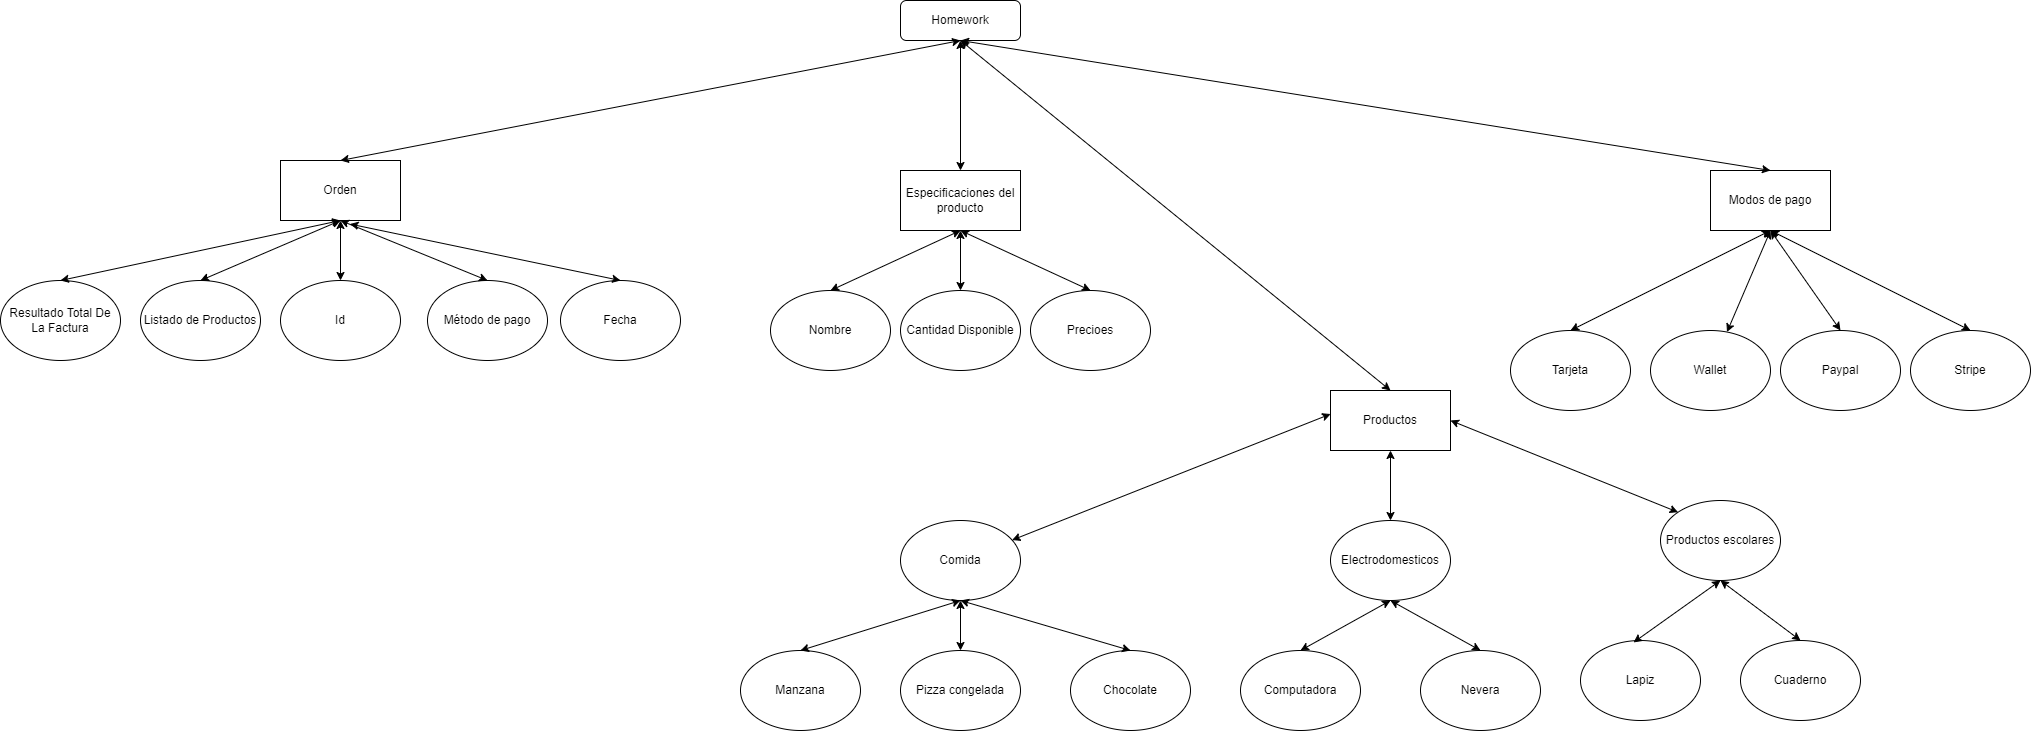

The diagram above was exported from draw.io. Its source (the exported page's mxGraphModel, read from the mxfile embedded in the PNG):
<mxGraphModel dx="2989" dy="742" grid="1" gridSize="10" guides="1" tooltips="1" connect="1" arrows="1" fold="1" page="1" pageScale="1" pageWidth="827" pageHeight="1169" math="0" shadow="0">
  <root>
    <mxCell id="WIyWlLk6GJQsqaUBKTNV-0" />
    <mxCell id="WIyWlLk6GJQsqaUBKTNV-1" parent="WIyWlLk6GJQsqaUBKTNV-0" />
    <mxCell id="WIyWlLk6GJQsqaUBKTNV-3" value="Homework" style="rounded=1;whiteSpace=wrap;html=1;fontSize=12;glass=0;strokeWidth=1;shadow=0;" parent="WIyWlLk6GJQsqaUBKTNV-1" vertex="1">
      <mxGeometry y="110" width="120" height="40" as="geometry" />
    </mxCell>
    <mxCell id="ALh1VLK--q9EmnHtZHLN-1" value="Productos" style="rounded=0;whiteSpace=wrap;html=1;" parent="WIyWlLk6GJQsqaUBKTNV-1" vertex="1">
      <mxGeometry x="430" y="500" width="120" height="60" as="geometry" />
    </mxCell>
    <mxCell id="ALh1VLK--q9EmnHtZHLN-2" value="Modos de pago" style="rounded=0;whiteSpace=wrap;html=1;" parent="WIyWlLk6GJQsqaUBKTNV-1" vertex="1">
      <mxGeometry x="810" y="280" width="120" height="60" as="geometry" />
    </mxCell>
    <mxCell id="ALh1VLK--q9EmnHtZHLN-5" value="Tarjeta" style="ellipse;whiteSpace=wrap;html=1;" parent="WIyWlLk6GJQsqaUBKTNV-1" vertex="1">
      <mxGeometry x="610" y="440" width="120" height="80" as="geometry" />
    </mxCell>
    <mxCell id="ALh1VLK--q9EmnHtZHLN-6" value="Wallet" style="ellipse;whiteSpace=wrap;html=1;" parent="WIyWlLk6GJQsqaUBKTNV-1" vertex="1">
      <mxGeometry x="750" y="440" width="120" height="80" as="geometry" />
    </mxCell>
    <mxCell id="ALh1VLK--q9EmnHtZHLN-7" value="Paypal" style="ellipse;whiteSpace=wrap;html=1;" parent="WIyWlLk6GJQsqaUBKTNV-1" vertex="1">
      <mxGeometry x="880" y="440" width="120" height="80" as="geometry" />
    </mxCell>
    <mxCell id="ALh1VLK--q9EmnHtZHLN-8" value="Stripe&lt;br&gt;" style="ellipse;whiteSpace=wrap;html=1;" parent="WIyWlLk6GJQsqaUBKTNV-1" vertex="1">
      <mxGeometry x="1010" y="440" width="120" height="80" as="geometry" />
    </mxCell>
    <mxCell id="ALh1VLK--q9EmnHtZHLN-9" value="" style="endArrow=classic;startArrow=classic;html=1;rounded=0;exitX=0.5;exitY=0;exitDx=0;exitDy=0;entryX=0.5;entryY=1;entryDx=0;entryDy=0;" parent="WIyWlLk6GJQsqaUBKTNV-1" source="ALh1VLK--q9EmnHtZHLN-5" target="ALh1VLK--q9EmnHtZHLN-2" edge="1">
      <mxGeometry width="50" height="50" relative="1" as="geometry">
        <mxPoint x="490" y="380" as="sourcePoint" />
        <mxPoint x="540" y="330" as="targetPoint" />
      </mxGeometry>
    </mxCell>
    <mxCell id="ALh1VLK--q9EmnHtZHLN-10" value="" style="endArrow=classic;startArrow=classic;html=1;rounded=0;entryX=0.5;entryY=1;entryDx=0;entryDy=0;" parent="WIyWlLk6GJQsqaUBKTNV-1" source="ALh1VLK--q9EmnHtZHLN-6" target="ALh1VLK--q9EmnHtZHLN-2" edge="1">
      <mxGeometry width="50" height="50" relative="1" as="geometry">
        <mxPoint x="540" y="440" as="sourcePoint" />
        <mxPoint x="610" y="360" as="targetPoint" />
      </mxGeometry>
    </mxCell>
    <mxCell id="ALh1VLK--q9EmnHtZHLN-12" value="" style="endArrow=classic;startArrow=classic;html=1;rounded=0;exitX=0.5;exitY=0;exitDx=0;exitDy=0;entryX=0.5;entryY=1;entryDx=0;entryDy=0;" parent="WIyWlLk6GJQsqaUBKTNV-1" source="ALh1VLK--q9EmnHtZHLN-7" target="ALh1VLK--q9EmnHtZHLN-2" edge="1">
      <mxGeometry width="50" height="50" relative="1" as="geometry">
        <mxPoint x="490" y="380" as="sourcePoint" />
        <mxPoint x="610" y="360" as="targetPoint" />
      </mxGeometry>
    </mxCell>
    <mxCell id="ALh1VLK--q9EmnHtZHLN-13" value="" style="endArrow=classic;startArrow=classic;html=1;rounded=0;exitX=0.5;exitY=0;exitDx=0;exitDy=0;entryX=0.5;entryY=1;entryDx=0;entryDy=0;" parent="WIyWlLk6GJQsqaUBKTNV-1" source="ALh1VLK--q9EmnHtZHLN-8" target="ALh1VLK--q9EmnHtZHLN-2" edge="1">
      <mxGeometry width="50" height="50" relative="1" as="geometry">
        <mxPoint x="490" y="380" as="sourcePoint" />
        <mxPoint x="540" y="330" as="targetPoint" />
      </mxGeometry>
    </mxCell>
    <mxCell id="ALh1VLK--q9EmnHtZHLN-14" value="" style="endArrow=classic;startArrow=classic;html=1;rounded=0;entryX=0.5;entryY=0;entryDx=0;entryDy=0;exitX=0.5;exitY=1;exitDx=0;exitDy=0;" parent="WIyWlLk6GJQsqaUBKTNV-1" source="WIyWlLk6GJQsqaUBKTNV-3" target="ALh1VLK--q9EmnHtZHLN-2" edge="1">
      <mxGeometry width="50" height="50" relative="1" as="geometry">
        <mxPoint x="490" y="380" as="sourcePoint" />
        <mxPoint x="540" y="330" as="targetPoint" />
      </mxGeometry>
    </mxCell>
    <mxCell id="ALh1VLK--q9EmnHtZHLN-16" value="Especificaciones del producto" style="rounded=0;whiteSpace=wrap;html=1;" parent="WIyWlLk6GJQsqaUBKTNV-1" vertex="1">
      <mxGeometry y="280" width="120" height="60" as="geometry" />
    </mxCell>
    <mxCell id="ALh1VLK--q9EmnHtZHLN-17" value="" style="endArrow=classic;startArrow=classic;html=1;rounded=0;exitX=0.5;exitY=0;exitDx=0;exitDy=0;entryX=0.5;entryY=1;entryDx=0;entryDy=0;" parent="WIyWlLk6GJQsqaUBKTNV-1" source="ALh1VLK--q9EmnHtZHLN-1" target="WIyWlLk6GJQsqaUBKTNV-3" edge="1">
      <mxGeometry width="50" height="50" relative="1" as="geometry">
        <mxPoint x="80" y="370" as="sourcePoint" />
        <mxPoint x="130" y="320" as="targetPoint" />
      </mxGeometry>
    </mxCell>
    <mxCell id="ALh1VLK--q9EmnHtZHLN-18" value="" style="endArrow=classic;startArrow=classic;html=1;rounded=0;entryX=0.5;entryY=1;entryDx=0;entryDy=0;exitX=0.5;exitY=0;exitDx=0;exitDy=0;" parent="WIyWlLk6GJQsqaUBKTNV-1" source="ALh1VLK--q9EmnHtZHLN-16" target="WIyWlLk6GJQsqaUBKTNV-3" edge="1">
      <mxGeometry width="50" height="50" relative="1" as="geometry">
        <mxPoint x="80" y="370" as="sourcePoint" />
        <mxPoint x="130" y="320" as="targetPoint" />
      </mxGeometry>
    </mxCell>
    <mxCell id="ALh1VLK--q9EmnHtZHLN-19" value="Orden" style="rounded=0;whiteSpace=wrap;html=1;" parent="WIyWlLk6GJQsqaUBKTNV-1" vertex="1">
      <mxGeometry x="-620" y="270" width="120" height="60" as="geometry" />
    </mxCell>
    <mxCell id="ALh1VLK--q9EmnHtZHLN-20" value="" style="endArrow=classic;startArrow=classic;html=1;rounded=0;exitX=0.5;exitY=0;exitDx=0;exitDy=0;entryX=0.5;entryY=1;entryDx=0;entryDy=0;" parent="WIyWlLk6GJQsqaUBKTNV-1" source="ALh1VLK--q9EmnHtZHLN-19" target="WIyWlLk6GJQsqaUBKTNV-3" edge="1">
      <mxGeometry width="50" height="50" relative="1" as="geometry">
        <mxPoint x="80" y="370" as="sourcePoint" />
        <mxPoint x="110" y="180" as="targetPoint" />
      </mxGeometry>
    </mxCell>
    <mxCell id="ALh1VLK--q9EmnHtZHLN-21" value="Resultado Total De La Factura" style="ellipse;whiteSpace=wrap;html=1;shadow=0;" parent="WIyWlLk6GJQsqaUBKTNV-1" vertex="1">
      <mxGeometry x="-900" y="390" width="120" height="80" as="geometry" />
    </mxCell>
    <mxCell id="ALh1VLK--q9EmnHtZHLN-22" value="" style="endArrow=classic;startArrow=classic;html=1;rounded=0;exitX=0.5;exitY=0;exitDx=0;exitDy=0;entryX=0.5;entryY=1;entryDx=0;entryDy=0;" parent="WIyWlLk6GJQsqaUBKTNV-1" source="ALh1VLK--q9EmnHtZHLN-21" target="ALh1VLK--q9EmnHtZHLN-19" edge="1">
      <mxGeometry width="50" height="50" relative="1" as="geometry">
        <mxPoint x="-300" y="280" as="sourcePoint" />
        <mxPoint x="-250" y="230" as="targetPoint" />
      </mxGeometry>
    </mxCell>
    <mxCell id="ALh1VLK--q9EmnHtZHLN-23" value="Listado de Productos" style="ellipse;whiteSpace=wrap;html=1;shadow=0;" parent="WIyWlLk6GJQsqaUBKTNV-1" vertex="1">
      <mxGeometry x="-760" y="390" width="120" height="80" as="geometry" />
    </mxCell>
    <mxCell id="ALh1VLK--q9EmnHtZHLN-24" value="" style="endArrow=classic;startArrow=classic;html=1;rounded=0;exitX=0.5;exitY=0;exitDx=0;exitDy=0;entryX=0.5;entryY=1;entryDx=0;entryDy=0;" parent="WIyWlLk6GJQsqaUBKTNV-1" source="ALh1VLK--q9EmnHtZHLN-23" target="ALh1VLK--q9EmnHtZHLN-19" edge="1">
      <mxGeometry width="50" height="50" relative="1" as="geometry">
        <mxPoint x="-300" y="280" as="sourcePoint" />
        <mxPoint x="-250" y="230" as="targetPoint" />
      </mxGeometry>
    </mxCell>
    <mxCell id="ALh1VLK--q9EmnHtZHLN-25" value="Fecha" style="ellipse;whiteSpace=wrap;html=1;shadow=0;" parent="WIyWlLk6GJQsqaUBKTNV-1" vertex="1">
      <mxGeometry x="-340" y="390" width="120" height="80" as="geometry" />
    </mxCell>
    <mxCell id="ALh1VLK--q9EmnHtZHLN-26" value="Método de pago" style="ellipse;whiteSpace=wrap;html=1;shadow=0;" parent="WIyWlLk6GJQsqaUBKTNV-1" vertex="1">
      <mxGeometry x="-473" y="390" width="120" height="80" as="geometry" />
    </mxCell>
    <mxCell id="ALh1VLK--q9EmnHtZHLN-27" value="Id" style="ellipse;whiteSpace=wrap;html=1;shadow=0;" parent="WIyWlLk6GJQsqaUBKTNV-1" vertex="1">
      <mxGeometry x="-620" y="390" width="120" height="80" as="geometry" />
    </mxCell>
    <mxCell id="ALh1VLK--q9EmnHtZHLN-28" value="" style="endArrow=classic;startArrow=classic;html=1;rounded=0;entryX=0.5;entryY=1;entryDx=0;entryDy=0;exitX=0.5;exitY=0;exitDx=0;exitDy=0;" parent="WIyWlLk6GJQsqaUBKTNV-1" source="ALh1VLK--q9EmnHtZHLN-27" target="ALh1VLK--q9EmnHtZHLN-19" edge="1">
      <mxGeometry width="50" height="50" relative="1" as="geometry">
        <mxPoint x="-440" y="280" as="sourcePoint" />
        <mxPoint x="-390" y="230" as="targetPoint" />
      </mxGeometry>
    </mxCell>
    <mxCell id="ALh1VLK--q9EmnHtZHLN-29" value="" style="endArrow=classic;startArrow=classic;html=1;rounded=0;exitX=0.5;exitY=0;exitDx=0;exitDy=0;entryX=0.5;entryY=1;entryDx=0;entryDy=0;" parent="WIyWlLk6GJQsqaUBKTNV-1" source="ALh1VLK--q9EmnHtZHLN-26" target="ALh1VLK--q9EmnHtZHLN-19" edge="1">
      <mxGeometry width="50" height="50" relative="1" as="geometry">
        <mxPoint x="-440" y="280" as="sourcePoint" />
        <mxPoint x="-460" y="350" as="targetPoint" />
      </mxGeometry>
    </mxCell>
    <mxCell id="ALh1VLK--q9EmnHtZHLN-30" value="" style="endArrow=classic;startArrow=classic;html=1;rounded=0;entryX=0.5;entryY=0;entryDx=0;entryDy=0;exitX=0.579;exitY=1.059;exitDx=0;exitDy=0;exitPerimeter=0;" parent="WIyWlLk6GJQsqaUBKTNV-1" source="ALh1VLK--q9EmnHtZHLN-19" target="ALh1VLK--q9EmnHtZHLN-25" edge="1">
      <mxGeometry width="50" height="50" relative="1" as="geometry">
        <mxPoint x="-440" y="280" as="sourcePoint" />
        <mxPoint x="-390" y="230" as="targetPoint" />
      </mxGeometry>
    </mxCell>
    <mxCell id="ALh1VLK--q9EmnHtZHLN-31" value="Precioes" style="ellipse;whiteSpace=wrap;html=1;shadow=0;" parent="WIyWlLk6GJQsqaUBKTNV-1" vertex="1">
      <mxGeometry x="130" y="400" width="120" height="80" as="geometry" />
    </mxCell>
    <mxCell id="ALh1VLK--q9EmnHtZHLN-32" value="Cantidad Disponible" style="ellipse;whiteSpace=wrap;html=1;shadow=0;" parent="WIyWlLk6GJQsqaUBKTNV-1" vertex="1">
      <mxGeometry y="400" width="120" height="80" as="geometry" />
    </mxCell>
    <mxCell id="ALh1VLK--q9EmnHtZHLN-33" value="Nombre" style="ellipse;whiteSpace=wrap;html=1;shadow=0;" parent="WIyWlLk6GJQsqaUBKTNV-1" vertex="1">
      <mxGeometry x="-130" y="400" width="120" height="80" as="geometry" />
    </mxCell>
    <mxCell id="ALh1VLK--q9EmnHtZHLN-34" value="" style="endArrow=classic;startArrow=classic;html=1;rounded=0;exitX=0.5;exitY=0;exitDx=0;exitDy=0;entryX=0.5;entryY=1;entryDx=0;entryDy=0;" parent="WIyWlLk6GJQsqaUBKTNV-1" source="ALh1VLK--q9EmnHtZHLN-33" target="ALh1VLK--q9EmnHtZHLN-16" edge="1">
      <mxGeometry width="50" height="50" relative="1" as="geometry">
        <mxPoint x="-100" y="280" as="sourcePoint" />
        <mxPoint x="-50" y="230" as="targetPoint" />
      </mxGeometry>
    </mxCell>
    <mxCell id="ALh1VLK--q9EmnHtZHLN-35" value="" style="endArrow=classic;startArrow=classic;html=1;rounded=0;exitX=0.5;exitY=1;exitDx=0;exitDy=0;entryX=0.5;entryY=0;entryDx=0;entryDy=0;" parent="WIyWlLk6GJQsqaUBKTNV-1" source="ALh1VLK--q9EmnHtZHLN-16" target="ALh1VLK--q9EmnHtZHLN-32" edge="1">
      <mxGeometry width="50" height="50" relative="1" as="geometry">
        <mxPoint x="-100" y="280" as="sourcePoint" />
        <mxPoint x="-50" y="230" as="targetPoint" />
      </mxGeometry>
    </mxCell>
    <mxCell id="ALh1VLK--q9EmnHtZHLN-36" value="" style="endArrow=classic;startArrow=classic;html=1;rounded=0;entryX=0.5;entryY=0;entryDx=0;entryDy=0;exitX=0.5;exitY=1;exitDx=0;exitDy=0;" parent="WIyWlLk6GJQsqaUBKTNV-1" source="ALh1VLK--q9EmnHtZHLN-16" target="ALh1VLK--q9EmnHtZHLN-31" edge="1">
      <mxGeometry width="50" height="50" relative="1" as="geometry">
        <mxPoint x="30" y="350" as="sourcePoint" />
        <mxPoint x="-50" y="230" as="targetPoint" />
      </mxGeometry>
    </mxCell>
    <mxCell id="ALh1VLK--q9EmnHtZHLN-37" value="Productos escolares" style="ellipse;whiteSpace=wrap;html=1;shadow=0;" parent="WIyWlLk6GJQsqaUBKTNV-1" vertex="1">
      <mxGeometry x="760" y="610" width="120" height="80" as="geometry" />
    </mxCell>
    <mxCell id="ALh1VLK--q9EmnHtZHLN-38" value="Electrodomesticos" style="ellipse;whiteSpace=wrap;html=1;shadow=0;" parent="WIyWlLk6GJQsqaUBKTNV-1" vertex="1">
      <mxGeometry x="430" y="630" width="120" height="80" as="geometry" />
    </mxCell>
    <mxCell id="ALh1VLK--q9EmnHtZHLN-39" value="Comida" style="ellipse;whiteSpace=wrap;html=1;shadow=0;" parent="WIyWlLk6GJQsqaUBKTNV-1" vertex="1">
      <mxGeometry y="630" width="120" height="80" as="geometry" />
    </mxCell>
    <mxCell id="ALh1VLK--q9EmnHtZHLN-41" value="Chocolate" style="ellipse;whiteSpace=wrap;html=1;shadow=0;" parent="WIyWlLk6GJQsqaUBKTNV-1" vertex="1">
      <mxGeometry x="170" y="760" width="120" height="80" as="geometry" />
    </mxCell>
    <mxCell id="ALh1VLK--q9EmnHtZHLN-42" value="Pizza congelada" style="ellipse;whiteSpace=wrap;html=1;shadow=0;" parent="WIyWlLk6GJQsqaUBKTNV-1" vertex="1">
      <mxGeometry y="760" width="120" height="80" as="geometry" />
    </mxCell>
    <mxCell id="ALh1VLK--q9EmnHtZHLN-43" value="Manzana" style="ellipse;whiteSpace=wrap;html=1;shadow=0;" parent="WIyWlLk6GJQsqaUBKTNV-1" vertex="1">
      <mxGeometry x="-160" y="760" width="120" height="80" as="geometry" />
    </mxCell>
    <mxCell id="ALh1VLK--q9EmnHtZHLN-44" value="" style="endArrow=classic;startArrow=classic;html=1;rounded=0;entryX=0.001;entryY=0.392;entryDx=0;entryDy=0;entryPerimeter=0;" parent="WIyWlLk6GJQsqaUBKTNV-1" source="ALh1VLK--q9EmnHtZHLN-39" target="ALh1VLK--q9EmnHtZHLN-1" edge="1">
      <mxGeometry width="50" height="50" relative="1" as="geometry">
        <mxPoint x="360" y="770" as="sourcePoint" />
        <mxPoint x="410" y="530" as="targetPoint" />
      </mxGeometry>
    </mxCell>
    <mxCell id="ALh1VLK--q9EmnHtZHLN-45" value="" style="endArrow=classic;startArrow=classic;html=1;rounded=0;exitX=0.5;exitY=0;exitDx=0;exitDy=0;entryX=0.5;entryY=1;entryDx=0;entryDy=0;" parent="WIyWlLk6GJQsqaUBKTNV-1" source="ALh1VLK--q9EmnHtZHLN-41" target="ALh1VLK--q9EmnHtZHLN-39" edge="1">
      <mxGeometry width="50" height="50" relative="1" as="geometry">
        <mxPoint x="360" y="770" as="sourcePoint" />
        <mxPoint x="410" y="720" as="targetPoint" />
      </mxGeometry>
    </mxCell>
    <mxCell id="ALh1VLK--q9EmnHtZHLN-46" value="" style="endArrow=classic;startArrow=classic;html=1;rounded=0;entryX=0.5;entryY=1;entryDx=0;entryDy=0;" parent="WIyWlLk6GJQsqaUBKTNV-1" source="ALh1VLK--q9EmnHtZHLN-42" target="ALh1VLK--q9EmnHtZHLN-39" edge="1">
      <mxGeometry width="50" height="50" relative="1" as="geometry">
        <mxPoint x="360" y="770" as="sourcePoint" />
        <mxPoint x="410" y="720" as="targetPoint" />
      </mxGeometry>
    </mxCell>
    <mxCell id="ALh1VLK--q9EmnHtZHLN-47" value="" style="endArrow=classic;startArrow=classic;html=1;rounded=0;entryX=0.5;entryY=1;entryDx=0;entryDy=0;exitX=0.5;exitY=0;exitDx=0;exitDy=0;" parent="WIyWlLk6GJQsqaUBKTNV-1" source="ALh1VLK--q9EmnHtZHLN-43" target="ALh1VLK--q9EmnHtZHLN-39" edge="1">
      <mxGeometry width="50" height="50" relative="1" as="geometry">
        <mxPoint x="360" y="770" as="sourcePoint" />
        <mxPoint x="410" y="720" as="targetPoint" />
      </mxGeometry>
    </mxCell>
    <mxCell id="ALh1VLK--q9EmnHtZHLN-48" value="Computadora" style="ellipse;whiteSpace=wrap;html=1;shadow=0;" parent="WIyWlLk6GJQsqaUBKTNV-1" vertex="1">
      <mxGeometry x="340" y="760" width="120" height="80" as="geometry" />
    </mxCell>
    <mxCell id="ALh1VLK--q9EmnHtZHLN-49" value="Nevera" style="ellipse;whiteSpace=wrap;html=1;shadow=0;" parent="WIyWlLk6GJQsqaUBKTNV-1" vertex="1">
      <mxGeometry x="520" y="760" width="120" height="80" as="geometry" />
    </mxCell>
    <mxCell id="ALh1VLK--q9EmnHtZHLN-50" value="" style="endArrow=classic;startArrow=classic;html=1;rounded=0;entryX=0.5;entryY=1;entryDx=0;entryDy=0;exitX=0.5;exitY=0;exitDx=0;exitDy=0;" parent="WIyWlLk6GJQsqaUBKTNV-1" source="ALh1VLK--q9EmnHtZHLN-48" target="ALh1VLK--q9EmnHtZHLN-38" edge="1">
      <mxGeometry width="50" height="50" relative="1" as="geometry">
        <mxPoint x="500" y="600" as="sourcePoint" />
        <mxPoint x="550" y="550" as="targetPoint" />
      </mxGeometry>
    </mxCell>
    <mxCell id="ALh1VLK--q9EmnHtZHLN-51" value="" style="endArrow=classic;startArrow=classic;html=1;rounded=0;exitX=0.5;exitY=1;exitDx=0;exitDy=0;entryX=0.5;entryY=0;entryDx=0;entryDy=0;" parent="WIyWlLk6GJQsqaUBKTNV-1" source="ALh1VLK--q9EmnHtZHLN-38" target="ALh1VLK--q9EmnHtZHLN-49" edge="1">
      <mxGeometry width="50" height="50" relative="1" as="geometry">
        <mxPoint x="500" y="600" as="sourcePoint" />
        <mxPoint x="550" y="550" as="targetPoint" />
      </mxGeometry>
    </mxCell>
    <mxCell id="ALh1VLK--q9EmnHtZHLN-52" value="" style="endArrow=classic;startArrow=classic;html=1;rounded=0;entryX=0.5;entryY=1;entryDx=0;entryDy=0;exitX=0.5;exitY=0;exitDx=0;exitDy=0;" parent="WIyWlLk6GJQsqaUBKTNV-1" source="ALh1VLK--q9EmnHtZHLN-38" target="ALh1VLK--q9EmnHtZHLN-1" edge="1">
      <mxGeometry width="50" height="50" relative="1" as="geometry">
        <mxPoint x="500" y="600" as="sourcePoint" />
        <mxPoint x="550" y="550" as="targetPoint" />
      </mxGeometry>
    </mxCell>
    <mxCell id="ALh1VLK--q9EmnHtZHLN-53" value="Cuaderno" style="ellipse;whiteSpace=wrap;html=1;shadow=0;" parent="WIyWlLk6GJQsqaUBKTNV-1" vertex="1">
      <mxGeometry x="840" y="750" width="120" height="80" as="geometry" />
    </mxCell>
    <mxCell id="ALh1VLK--q9EmnHtZHLN-54" value="Lapiz" style="ellipse;whiteSpace=wrap;html=1;shadow=0;" parent="WIyWlLk6GJQsqaUBKTNV-1" vertex="1">
      <mxGeometry x="680" y="750" width="120" height="80" as="geometry" />
    </mxCell>
    <mxCell id="ALh1VLK--q9EmnHtZHLN-55" value="" style="endArrow=classic;startArrow=classic;html=1;rounded=0;entryX=0;entryY=0;entryDx=0;entryDy=0;exitX=1;exitY=0.5;exitDx=0;exitDy=0;" parent="WIyWlLk6GJQsqaUBKTNV-1" source="ALh1VLK--q9EmnHtZHLN-1" target="ALh1VLK--q9EmnHtZHLN-37" edge="1">
      <mxGeometry width="50" height="50" relative="1" as="geometry">
        <mxPoint x="660" y="660" as="sourcePoint" />
        <mxPoint x="710" y="610" as="targetPoint" />
      </mxGeometry>
    </mxCell>
    <mxCell id="ALh1VLK--q9EmnHtZHLN-56" value="" style="endArrow=classic;startArrow=classic;html=1;rounded=0;exitX=0.442;exitY=0.024;exitDx=0;exitDy=0;exitPerimeter=0;entryX=0.5;entryY=1;entryDx=0;entryDy=0;" parent="WIyWlLk6GJQsqaUBKTNV-1" source="ALh1VLK--q9EmnHtZHLN-54" target="ALh1VLK--q9EmnHtZHLN-37" edge="1">
      <mxGeometry width="50" height="50" relative="1" as="geometry">
        <mxPoint x="660" y="660" as="sourcePoint" />
        <mxPoint x="710" y="610" as="targetPoint" />
      </mxGeometry>
    </mxCell>
    <mxCell id="ALh1VLK--q9EmnHtZHLN-57" value="" style="endArrow=classic;startArrow=classic;html=1;rounded=0;exitX=0.5;exitY=0;exitDx=0;exitDy=0;entryX=0.5;entryY=1;entryDx=0;entryDy=0;" parent="WIyWlLk6GJQsqaUBKTNV-1" source="ALh1VLK--q9EmnHtZHLN-53" target="ALh1VLK--q9EmnHtZHLN-37" edge="1">
      <mxGeometry width="50" height="50" relative="1" as="geometry">
        <mxPoint x="660" y="660" as="sourcePoint" />
        <mxPoint x="710" y="610" as="targetPoint" />
      </mxGeometry>
    </mxCell>
  </root>
</mxGraphModel>